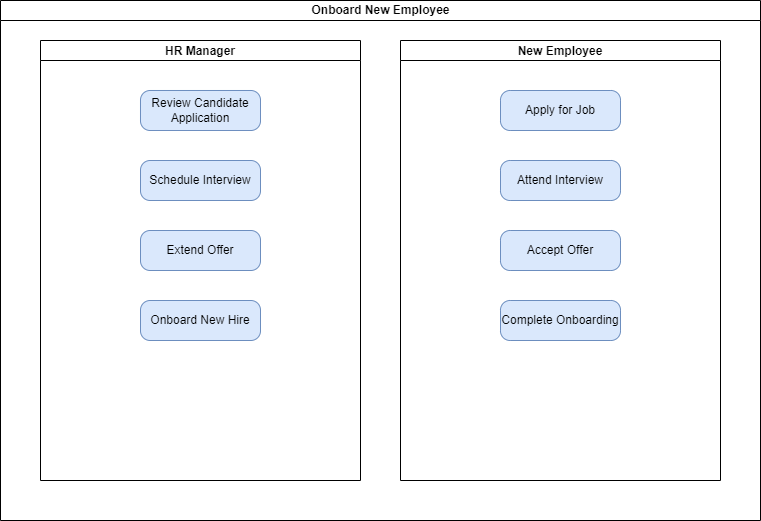

The diagram above was exported from draw.io. Its source (the exported page's mxGraphModel, read from the mxfile embedded in the PNG):
<mxGraphModel dx="1434" dy="738" grid="1" gridSize="10" guides="1" tooltips="1" connect="1" arrows="1" fold="1" page="1" pageScale="1" pageWidth="850" pageHeight="1100" background="none" math="0" shadow="0">
  <root>
    <mxCell id="0" />
    <mxCell id="1" parent="0" />
    <mxCell id="17076aaa35f1651b-2" value="Onboard New Employee" style="swimlane;html=1;startSize=20;" parent="1" vertex="1">
      <mxGeometry x="40" y="40" width="760" height="520" as="geometry" />
    </mxCell>
    <mxCell id="17076aaa35f1651b-3" value="HR Manager" style="swimlane;startSize=20;" parent="17076aaa35f1651b-2" vertex="1">
      <mxGeometry x="40" y="40" width="320" height="440" as="geometry" />
    </mxCell>
    <mxCell id="17076aaa35f1651b-4" value="Review Candidate Application" style="rounded=1;whiteSpace=wrap;html=1;arcSize=24;fillColor=#dae8fc;strokeColor=#6c8ebf;" parent="17076aaa35f1651b-3" vertex="1">
      <mxGeometry x="100" y="50" width="120" height="40" as="geometry" />
    </mxCell>
    <mxCell id="17076aaa35f1651b-5" value="Schedule Interview" style="rounded=1;whiteSpace=wrap;html=1;arcSize=24;fillColor=#dae8fc;strokeColor=#6c8ebf;" parent="17076aaa35f1651b-3" vertex="1">
      <mxGeometry x="100" y="120" width="120" height="40" as="geometry" />
    </mxCell>
    <mxCell id="17076aaa35f1651b-6" value="Extend Offer" style="rounded=1;whiteSpace=wrap;html=1;arcSize=24;fillColor=#dae8fc;strokeColor=#6c8ebf;" parent="17076aaa35f1651b-3" vertex="1">
      <mxGeometry x="100" y="190" width="120" height="40" as="geometry" />
    </mxCell>
    <mxCell id="17076aaa35f1651b-7" value="Onboard New Hire" style="rounded=1;whiteSpace=wrap;html=1;arcSize=24;fillColor=#dae8fc;strokeColor=#6c8ebf;" parent="17076aaa35f1651b-3" vertex="1">
      <mxGeometry x="100" y="260" width="120" height="40" as="geometry" />
    </mxCell>
    <mxCell id="17076aaa35f1651b-8" value="New Employee" style="swimlane;startSize=20;" parent="17076aaa35f1651b-2" vertex="1">
      <mxGeometry x="400" y="40" width="320" height="440" as="geometry" />
    </mxCell>
    <mxCell id="17076aaa35f1651b-9" value="Apply for Job" style="rounded=1;whiteSpace=wrap;html=1;arcSize=24;fillColor=#dae8fc;strokeColor=#6c8ebf;" parent="17076aaa35f1651b-8" vertex="1">
      <mxGeometry x="100" y="50" width="120" height="40" as="geometry" />
    </mxCell>
    <mxCell id="17076aaa35f1651b-10" value="Attend Interview" style="rounded=1;whiteSpace=wrap;html=1;arcSize=24;fillColor=#dae8fc;strokeColor=#6c8ebf;" parent="17076aaa35f1651b-8" vertex="1">
      <mxGeometry x="100" y="120" width="120" height="40" as="geometry" />
    </mxCell>
    <mxCell id="17076aaa35f1651b-11" value="Accept Offer" style="rounded=1;whiteSpace=wrap;html=1;arcSize=24;fillColor=#dae8fc;strokeColor=#6c8ebf;" parent="17076aaa35f1651b-8" vertex="1">
      <mxGeometry x="100" y="190" width="120" height="40" as="geometry" />
    </mxCell>
    <mxCell id="17076aaa35f1651b-12" value="Complete Onboarding" style="rounded=1;whiteSpace=wrap;html=1;arcSize=24;fillColor=#dae8fc;strokeColor=#6c8ebf;" parent="17076aaa35f1651b-8" vertex="1">
      <mxGeometry x="100" y="260" width="120" height="40" as="geometry" />
    </mxCell>
  </root>
</mxGraphModel>